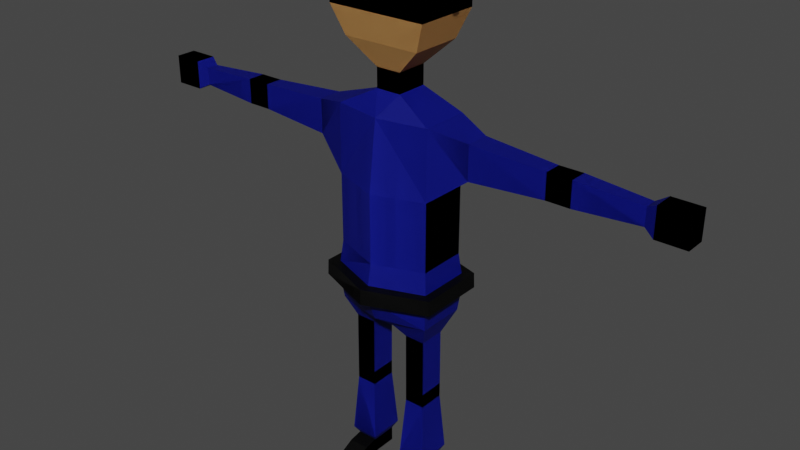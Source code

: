 # Source: Police.blend  (saved by Blender 3.3.6; exported with 4.5.12 LTS)
import bpy
from mathutils import Matrix  # noqa: F401  (used for matrix-valued properties, if any)

bpy.ops.wm.read_factory_settings(use_empty=True)
scene = bpy.context.scene
scene.name = 'Scene'

# ---- collections
col_collection = bpy.data.collections.new('Collection'); scene.collection.children.link(col_collection)

# ---- materials (node trees are filled in below, after node groups)
mat_skin = bpy.data.materials.new('Skin')
mat_skin.use_transparent_shadow = False
mat_shirt = bpy.data.materials.new('Shirt')
mat_shirt.use_transparent_shadow = False
mat_shoes = bpy.data.materials.new('shoes')
mat_shoes.use_transparent_shadow = False
mat_eye = bpy.data.materials.new('eye')
mat_eye.use_transparent_shadow = False

# ---- material node trees
mat_skin.use_nodes = True; mat_skin.node_tree.nodes.clear()
_N = mat_skin.node_tree.nodes; _L = mat_skin.node_tree.links
n0 = _N.new('ShaderNodeOutputMaterial'); n0.name = 'Material Output'; n0.location = (300, 300)
n1 = _N.new('ShaderNodeBsdfPrincipled'); n1.name = 'Principled BSDF'; n1.location = (10, 300)
n1.distribution = 'GGX'
n1.subsurface_method = 'RANDOM_WALK_SKIN'
n1.inputs[0].default_value = (0.7454, 0.4125, 0.1413, 1.0)
n1.inputs[3].default_value = 1.45
n1.inputs[27].default_value = (0.0, 0.0, 0.0, 1.0)
n1.inputs[28].default_value = 1.0
_L.new(n1.outputs[0], n0.inputs[0])
n0.is_active_output = True
mat_shirt.use_nodes = True; mat_shirt.node_tree.nodes.clear()
_N = mat_shirt.node_tree.nodes; _L = mat_shirt.node_tree.links
n0 = _N.new('ShaderNodeBsdfPrincipled'); n0.name = 'Principled BSDF'; n0.location = (10, 300)
n0.distribution = 'GGX'
n0.subsurface_method = 'RANDOM_WALK_SKIN'
n0.inputs[0].default_value = (0.004615, 0.0105, 0.3363, 1.0)
n0.inputs[3].default_value = 1.45
n0.inputs[27].default_value = (0.0, 0.0, 0.0, 1.0)
n0.inputs[28].default_value = 1.0
n1 = _N.new('ShaderNodeOutputMaterial'); n1.name = 'Material Output'; n1.location = (300, 300)
_L.new(n0.outputs[0], n1.inputs[0])
n1.is_active_output = True
mat_shoes.use_nodes = True; mat_shoes.node_tree.nodes.clear()
_N = mat_shoes.node_tree.nodes; _L = mat_shoes.node_tree.links
n0 = _N.new('ShaderNodeBsdfPrincipled'); n0.name = 'Principled BSDF'; n0.location = (10, 300)
n0.distribution = 'GGX'
n0.subsurface_method = 'RANDOM_WALK_SKIN'
n0.inputs[0].default_value = (0.0, 0.0, 0.0, 1.0)
n0.inputs[3].default_value = 1.45
n0.inputs[27].default_value = (0.0, 0.0, 0.0, 1.0)
n0.inputs[28].default_value = 1.0
n1 = _N.new('ShaderNodeOutputMaterial'); n1.name = 'Material Output'; n1.location = (300, 300)
_L.new(n0.outputs[0], n1.inputs[0])
n1.is_active_output = True
mat_eye.use_nodes = True; mat_eye.node_tree.nodes.clear()
_N = mat_eye.node_tree.nodes; _L = mat_eye.node_tree.links
n0 = _N.new('ShaderNodeBsdfPrincipled'); n0.name = 'Principled BSDF'; n0.location = (10, 300)
n0.distribution = 'GGX'
n0.subsurface_method = 'RANDOM_WALK_SKIN'
n0.inputs[3].default_value = 1.45
n0.inputs[27].default_value = (0.0, 0.0, 0.0, 1.0)
n0.inputs[28].default_value = 1.0
n1 = _N.new('ShaderNodeOutputMaterial'); n1.name = 'Material Output'; n1.location = (300, 300)
_L.new(n0.outputs[0], n1.inputs[0])
n1.is_active_output = True

# ---- world
world_world = bpy.data.worlds.new('World'); scene.world = world_world
world_world.use_nodes = True; world_world.node_tree.nodes.clear()
_N = world_world.node_tree.nodes; _L = world_world.node_tree.links
n0 = _N.new('ShaderNodeOutputWorld'); n0.name = 'World Output'; n0.location = (300, 300)
n1 = _N.new('ShaderNodeBackground'); n1.name = 'Background'; n1.location = (10, 300)
n1.inputs[0].default_value = (0.05088, 0.05088, 0.05088, 1.0)
_L.new(n1.outputs[0], n0.inputs[0])
n0.is_active_output = True
world_world.color = (0.05088, 0.05088, 0.05088)
world_world.use_sun_shadow = False
world_world.sun_shadow_jitter_overblur = 0.0

# ---- meshes
me_cube = bpy.data.meshes.new('Cube')
me_cube.from_pydata([(0.1174, 0.05872, 0.9009), (0.02752, 0.05872, 0.4063), (0.1174, -0.05872, 0.9009), (0.02752, -0.05872, 0.4063), (0.0, 0.05872, 0.4063), (0.0, -0.08036, 0.9009), (0.0, -0.05872, 0.4063), (0.0, 0.07366, 0.9009), (0.1174, 0.05872, 0.736), (0.1174, 0.05872, 0.5711), (0.1174, -0.05872, 0.736), (0.1174, -0.05872, 0.5711), (0.0, -0.1005, 0.736), (0.0, -0.1005, 0.5711), (0.0, 0.07366, 0.736), (0.0, 0.08873, 0.5711), (0.1174, 0.05872, 0.4275), (0.1174, -0.05872, 0.4275), (0.0, -0.08798, 0.4275), (0.0, 0.08873, 0.4275), (0.09671, 0.02587, 0.3752), (0.04718, 0.02587, 0.3756), (0.09671, -0.0371, 0.3752), (0.04718, -0.0371, 0.3756), (0.09746, 0.02587, 0.2357), (0.04793, 0.02587, 0.2357), (0.09746, -0.0371, 0.2357), (0.04793, -0.0371, 0.2357), (0.09746, 0.02587, 0.2187), (0.04793, 0.02587, 0.2187), (0.09746, -0.0371, 0.2187), (0.04793, -0.0371, 0.2187), (0.09746, 0.02587, 0.2008), (0.04793, 0.02587, 0.2008), (0.09746, -0.0371, 0.2008), (0.04793, -0.0371, 0.2008), (0.09746, 0.02587, 0.03786), (0.04793, 0.02587, 0.03786), (0.09746, -0.0371, 0.03786), (0.04793, -0.0371, 0.03786), (0.09746, 0.02587, 0.001224), (0.04793, 0.02587, 0.001224), (0.09746, -0.0371, 0.001224), (0.04793, -0.0371, 0.001224), (0.09746, -0.07047, 0.03162), (0.04793, -0.07047, 0.03162), (0.09746, -0.07047, 0.001224), (0.04793, -0.07047, 0.001224), (0.09746, -0.1009, 0.01608), (0.04793, -0.1009, 0.01608), (0.09746, -0.1009, 0.001224), (0.04793, -0.1009, 0.001224), (0.03888, 0.03739, 0.05551), (0.03888, -0.04862, 0.05551), (0.1065, 0.03739, 0.05551), (0.1065, -0.04862, 0.05551), (0.1996, 0.02901, 0.8803), (0.1996, -0.02901, 0.8803), (0.1996, 0.02901, 0.7989), (0.1996, -0.02901, 0.7989), (0.3768, 0.02128, 0.8695), (0.3768, -0.02128, 0.8695), (0.3768, 0.02128, 0.8098), (0.3768, -0.02128, 0.8098), (0.4021, 0.02128, 0.8695), (0.4021, -0.02128, 0.8695), (0.4021, 0.02128, 0.8098), (0.4021, -0.02128, 0.8098), (0.4338, 0.02128, 0.8695), (0.4338, -0.02128, 0.8695), (0.4338, 0.02128, 0.8098), (0.4338, -0.02128, 0.8098), (0.5857, 0.0148, 0.8604), (0.5857, -0.0148, 0.8604), (0.5857, 0.0148, 0.8189), (0.5857, -0.0148, 0.8189), (0.6097, 0.02447, 0.874), (0.6097, -0.02447, 0.874), (0.6097, 0.02447, 0.8053), (0.6097, -0.02447, 0.8053), (0.6802, 0.02447, 0.874), (0.6802, -0.02447, 0.874), (0.6802, 0.02447, 0.8053), (0.6802, -0.02447, 0.8053), (0.1174, 0.05872, 0.9009), (0.1174, -0.05872, 0.9009), (0.0, 0.07354, 0.9009), (0.0, -0.08018, 0.9009), (0.03013, 0.03847, 0.9467), (0.03013, -0.03847, 0.9467), (0.0, 0.03847, 0.9467), (0.0, -0.03847, 0.9467), (0.03013, 0.03847, 0.9932), (0.03013, -0.03847, 0.9932), (0.0, 0.03847, 0.9932), (0.0, -0.03847, 0.9932), (0.09258, 0.06293, 1.053), (0.09258, -0.06293, 1.053), (0.0, 0.06293, 1.053), (0.0, -0.06293, 1.053), (0.09258, 0.06293, 1.255), (0.09258, -0.06293, 1.255), (0.0, 0.06293, 1.255), (0.0, -0.06293, 1.255), (0.0, 0.07902, 1.119), (0.0, 0.07902, 1.204), (0.1192, 0.07902, 1.204), (0.1192, 0.07902, 1.119), (0.1192, -0.07902, 1.119), (0.1192, -0.07902, 1.204), (0.0, -0.07902, 1.204), (0.0, -0.07902, 1.119), (0.1228, 0.06439, 0.5204), (0.1228, -0.06385, 0.5204), (0.0, -0.1094, 0.5204), (0.0, 0.09716, 0.5204), (0.1237, 0.06545, 0.484), (0.1237, -0.06481, 0.484), (0.0, -0.1111, 0.484), (0.0, 0.09873, 0.484), (0.1447, 0.08105, 0.5215), (0.1454, -0.07947, 0.5214), (0.0, 0.1237, 0.5214), (0.0, -0.1352, 0.5214), (0.1455, 0.08224, 0.4851), (0.1463, -0.08054, 0.4851), (0.0, -0.1369, 0.485), (0.0, 0.1253, 0.485), (0.1192, 0.008852, 1.18), (0.1192, 0.008852, 1.143), (0.1192, -0.008852, 1.143), (0.1192, -0.008852, 1.18), (0.1406, 0.008852, 1.18), (0.1406, 0.008852, 1.143), (0.1406, -0.008852, 1.143), (0.1406, -0.008852, 1.18), (0.08458, -0.07902, 1.144), (0.08458, -0.07902, 1.179), (0.03458, -0.07902, 1.179), (0.03458, -0.07902, 1.144), (0.05958, -0.07902, 1.144), (0.05958, -0.07902, 1.179), (0.08458, -0.08877, 1.144), (0.08458, -0.08877, 1.179), (0.03458, -0.08877, 1.144), (0.03458, -0.08877, 1.179), (0.05958, -0.08877, 1.144), (0.05958, -0.08877, 1.179)], [], [(4, 1, 3, 6), (0, 2, 57, 56), (14, 7, 0, 8), (0, 7, 86, 84), (10, 2, 5, 12), (113, 11, 13, 114), (11, 10, 12, 13), (115, 15, 9, 112), (15, 14, 8, 9), (112, 9, 11, 113), (9, 8, 10, 11), (3, 1, 21, 23), (4, 19, 16, 1), (3, 17, 18, 6), (22, 23, 27, 26), (17, 3, 23, 22), (16, 17, 22, 20), (1, 16, 20, 21), (27, 25, 29, 31), (23, 21, 25, 27), (21, 20, 24, 25), (20, 22, 26, 24), (28, 30, 34, 32), (25, 24, 28, 29), (24, 26, 30, 28), (26, 27, 31, 30), (53, 52, 37, 39), (30, 31, 35, 34), (31, 29, 33, 35), (29, 28, 32, 33), (37, 36, 40, 41), (52, 54, 36, 37), (54, 55, 38, 36), (55, 53, 39, 38), (41, 40, 42, 43), (36, 38, 42, 40), (43, 42, 46, 47), (39, 37, 41, 43), (46, 44, 48, 50), (42, 38, 44, 46), (38, 39, 45, 44), (39, 43, 47, 45), (48, 49, 51, 50), (44, 45, 49, 48), (45, 47, 51, 49), (47, 46, 50, 51), (34, 35, 53, 55), (32, 34, 55, 54), (33, 32, 54, 52), (35, 33, 52, 53), (59, 58, 62, 63), (2, 10, 59, 57), (10, 8, 58, 59), (8, 0, 56, 58), (61, 63, 67, 65), (58, 56, 60, 62), (57, 59, 63, 61), (56, 57, 61, 60), (65, 67, 71, 69), (60, 61, 65, 64), (63, 62, 66, 67), (62, 60, 64, 66), (71, 70, 74, 75), (64, 65, 69, 68), (67, 66, 70, 71), (66, 64, 68, 70), (72, 73, 77, 76), (70, 68, 72, 74), (69, 71, 75, 73), (68, 69, 73, 72), (77, 79, 83, 81), (75, 74, 78, 79), (74, 72, 76, 78), (73, 75, 79, 77), (82, 80, 81, 83), (76, 77, 81, 80), (79, 78, 82, 83), (78, 76, 80, 82), (84, 86, 90, 88), (2, 0, 84, 85), (5, 2, 85, 87), (88, 90, 94, 92), (87, 85, 89, 91), (85, 84, 88, 89), (92, 94, 98, 96), (91, 89, 93, 95), (89, 88, 92, 93), (106, 105, 102, 100), (95, 93, 97, 99), (93, 92, 96, 97), (100, 102, 103, 101), (110, 109, 101, 103), (109, 106, 100, 101), (97, 96, 107, 108), (108, 107, 106, 109), (99, 97, 108, 111), (111, 108, 109, 110), (96, 98, 104, 107), (107, 104, 105, 106), (117, 116, 124, 125), (112, 113, 121, 120), (113, 114, 123, 121), (17, 117, 118, 18), (19, 119, 116, 16), (16, 116, 117, 17), (124, 120, 121, 125), (127, 122, 120, 124), (125, 121, 123, 126), (118, 117, 125, 126), (115, 112, 120, 122), (116, 119, 127, 124), (130, 131, 128, 129), (134, 133, 132, 135), (131, 130, 134, 135), (130, 129, 133, 134), (129, 128, 132, 133), (128, 131, 135, 132), (140, 141, 137, 136), (139, 138, 141, 140), (146, 142, 143, 147), (144, 146, 147, 145), (136, 137, 143, 142), (137, 141, 147, 143), (141, 138, 145, 147), (138, 139, 144, 145), (140, 136, 142, 146), (139, 140, 146, 144)])
me_cube.polygons.foreach_set('material_index', [1, 1, 1, 0, 1, 1, 1, 1, 1, 1, 1, 1, 1, 1, 1, 1, 1, 1, 1, 1, 1, 1, 1, 1, 1, 1, 1, 1, 1, 1, 2, 1, 1, 1, 2, 2, 2, 2, 2, 2, 2, 2, 2, 2, 2, 2, 1, 1, 1, 1, 1, 1, 1, 1, 1, 1, 1, 1, 1, 1, 1, 1, 1, 1, 1, 1, 1, 1, 1, 1, 0, 1, 1, 1, 0, 0, 0, 0, 1, 0, 0, 0, 1, 1, 0, 0, 0, 0, 0, 0, 0, 0, 0, 0, 0, 0, 0, 0, 0, 2, 2, 2, 1, 1, 1, 2, 2, 2, 2, 2, 2, 0, 0, 0, 0, 0, 0, 0, 0, 3, 2, 3, 3, 2, 2, 3, 2])
_uv = me_cube.uv_layers.new(name='UVMap')
_uv.uv.foreach_set('vector', [0.4595, 0.8071, 0.4595, 0.8071, 0.4595, 0.8071, 0.4595, 0.8071, 0.2709, 0.8141, 0.4545, 0.8219, 0.4545, 0.8219, 0.4545, 0.8219, 0.4545, 0.8219, 0.4545, 0.8219, 0.2709, 0.8141, 0.4545, 0.8219, 0.4545, 0.8219, 0.4545, 0.8219, 0.4545, 0.8219, 0.4545, 0.8219, 0.4545, 0.8219, 0.4545, 0.8219, 0.4545, 0.8219, 0.4545, 0.8219, 0.4545, 0.8219, 0.4545, 0.8219, 0.4545, 0.8219, 0.4545, 0.8219, 0.4545, 0.8219, 0.4545, 0.8219, 0.4545, 0.8219, 0.4545, 0.8219, 0.4545, 0.8219, 0.4545, 0.8219, 0.4545, 0.8219, 0.4545, 0.8219, 0.4545, 0.8219, 0.4545, 0.8219, 0.4545, 0.8219, 0.4545, 0.8219, 0.4545, 0.8219, 0.4545, 0.8219, 0.4545, 0.8219, 0.4545, 0.8219, 0.4545, 0.8219, 0.4545, 0.8219, 0.4545, 0.8219, 0.4545, 0.8219, 0.4595, 0.8071, 0.4595, 0.8071, 0.4595, 0.8071, 0.4595, 0.8071, 0.4595, 0.8071, 0.4595, 0.8071, 0.4595, 0.8071, 0.4595, 0.8071, 0.4595, 0.8071, 0.4595, 0.8071, 0.4595, 0.8071, 0.4595, 0.8071, 0.4595, 0.8071, 0.4595, 0.8071, 0.4595, 0.8071, 0.4595, 0.8071, 0.4595, 0.8071, 0.4595, 0.8071, 0.4595, 0.8071, 0.4595, 0.8071, 0.4595, 0.8071, 0.4595, 0.8071, 0.4595, 0.8071, 0.4595, 0.8071, 0.4595, 0.8071, 0.4595, 0.8071, 0.4595, 0.8071, 0.4595, 0.8071, 0.4595, 0.8071, 0.4595, 0.8071, 0.4595, 0.8071, 0.4595, 0.8071, 0.4595, 0.8071, 0.4595, 0.8071, 0.4595, 0.8071, 0.4595, 0.8071, 0.4595, 0.8071, 0.4595, 0.8071, 0.4595, 0.8071, 0.4595, 0.8071, 0.4595, 0.8071, 0.4595, 0.8071, 0.4595, 0.8071, 0.4595, 0.8071, 0.4595, 0.8071, 0.4595, 0.8071, 0.4595, 0.8071, 0.4595, 0.8071, 0.4595, 0.8071, 0.4595, 0.8071, 0.4595, 0.8071, 0.4595, 0.8071, 0.4595, 0.8071, 0.4595, 0.8071, 0.4595, 0.8071, 0.4595, 0.8071, 0.4595, 0.8071, 0.4595, 0.8071, 0.4595, 0.8071, 0.4595, 0.8071, 0.4595, 0.8071, 0.4595, 0.8071, 0.4595, 0.8071, 0.4595, 0.8071, 0.4595, 0.8071, 0.4595, 0.8071, 0.4595, 0.8071, 0.4595, 0.8071, 0.4595, 0.8071, 0.4595, 0.8071, 0.4595, 0.8071, 0.4595, 0.8071, 0.4595, 0.8071, 0.4595, 0.8071, 0.4595, 0.8071, 0.4595, 0.8071, 0.9664, 0.9252, 0.9664, 0.9252, 0.9664, 0.9252, 0.9664, 0.9252, 0.4595, 0.8071, 0.4595, 0.8071, 0.4595, 0.8071, 0.4595, 0.8071, 0.4595, 0.8071, 0.4595, 0.8071, 0.4595, 0.8071, 0.4595, 0.8071, 0.4595, 0.8071, 0.4595, 0.8071, 0.4595, 0.8071, 0.4595, 0.8071, 0.9664, 0.9252, 0.9664, 0.9252, 0.9664, 0.9252, 0.9664, 0.9252, 0.9664, 0.9252, 0.9664, 0.9252, 0.9664, 0.9252, 0.9664, 0.9252, 0.9664, 0.9252, 0.9664, 0.9252, 0.9664, 0.9252, 0.9664, 0.9252, 0.9664, 0.9252, 0.9664, 0.9252, 0.9664, 0.9252, 0.9664, 0.9252, 0.9664, 0.9252, 0.9664, 0.9252, 0.9664, 0.9252, 0.9664, 0.9252, 0.9664, 0.9252, 0.9664, 0.9252, 0.9664, 0.9252, 0.9664, 0.9252, 0.9664, 0.9252, 0.9664, 0.9252, 0.9664, 0.9252, 0.9664, 0.9252, 0.9664, 0.9252, 0.9664, 0.9252, 0.9664, 0.9252, 0.9664, 0.9252, 0.9664, 0.9252, 0.9664, 0.9252, 0.9664, 0.9252, 0.9664, 0.9252, 0.9664, 0.9252, 0.9664, 0.9252, 0.9664, 0.9252, 0.9664, 0.9252, 0.9664, 0.9252, 0.9664, 0.9252, 0.9664, 0.9252, 0.9664, 0.9252, 0.9664, 0.9252, 0.9664, 0.9252, 0.9664, 0.9252, 0.9664, 0.9252, 0.4595, 0.8071, 0.4595, 0.8071, 0.4595, 0.8071, 0.4595, 0.8071, 0.4595, 0.8071, 0.4595, 0.8071, 0.4595, 0.8071, 0.4595, 0.8071, 0.4595, 0.8071, 0.4595, 0.8071, 0.4595, 0.8071, 0.4595, 0.8071, 0.4595, 0.8071, 0.4595, 0.8071, 0.4595, 0.8071, 0.4595, 0.8071, 0.4545, 0.8219, 0.4545, 0.8219, 0.4545, 0.8219, 0.4545, 0.8219, 0.4545, 0.8219, 0.4545, 0.8219, 0.4545, 0.8219, 0.4545, 0.8219, 0.4545, 0.8219, 0.4545, 0.8219, 0.4545, 0.8219, 0.4545, 0.8219, 0.4545, 0.8219, 0.2709, 0.8141, 0.4545, 0.8219, 0.4545, 0.8219, 0.4545, 0.8219, 0.4545, 0.8219, 0.4545, 0.8219, 0.4545, 0.8219, 0.4545, 0.8219, 0.4545, 0.8219, 0.4545, 0.8219, 0.4545, 0.8219, 0.4545, 0.8219, 0.4545, 0.8219, 0.4545, 0.8219, 0.4545, 0.8219, 0.4545, 0.8219, 0.4545, 0.8219, 0.4545, 0.8219, 0.4545, 0.8219, 0.4545, 0.8219, 0.4545, 0.8219, 0.4545, 0.8219, 0.4545, 0.8219, 0.4545, 0.8219, 0.4545, 0.8219, 0.4545, 0.8219, 0.4545, 0.8219, 0.4545, 0.8219, 0.4545, 0.8219, 0.4545, 0.8219, 0.4545, 0.8219, 0.4545, 0.8219, 0.4545, 0.8219, 0.4545, 0.8219, 0.4545, 0.8219, 0.4545, 0.8219, 0.4545, 0.8219, 0.4545, 0.8219, 0.4545, 0.8219, 0.4545, 0.8219, 0.4545, 0.8219, 0.4545, 0.8219, 0.4545, 0.8219, 0.4545, 0.8219, 0.4545, 0.8219, 0.4545, 0.8219, 0.4545, 0.8219, 0.4545, 0.8219, 0.4545, 0.8219, 0.4545, 0.8219, 0.4545, 0.8219, 0.3071, 0.4359, 0.3071, 0.4359, 0.3071, 0.4359, 0.3071, 0.4359, 0.4545, 0.8219, 0.4545, 0.8219, 0.4545, 0.8219, 0.4545, 0.8219, 0.4545, 0.8219, 0.4545, 0.8219, 0.4545, 0.8219, 0.4545, 0.8219, 0.4545, 0.8219, 0.4545, 0.8219, 0.4545, 0.8219, 0.4545, 0.8219, 0.3071, 0.4359, 0.3071, 0.4359, 0.3071, 0.4359, 0.3071, 0.4359, 0.3071, 0.4359, 0.3071, 0.4359, 0.3071, 0.4359, 0.3071, 0.4359, 0.3071, 0.4359, 0.3071, 0.4359, 0.3071, 0.4359, 0.3071, 0.4359, 0.3071, 0.4359, 0.3071, 0.4359, 0.3071, 0.4359, 0.3071, 0.4359, 0.3071, 0.4359, 0.3071, 0.4359, 0.3071, 0.4359, 0.3071, 0.4359, 0.3071, 0.4359, 0.3071, 0.4359, 0.3071, 0.4359, 0.3071, 0.4359, 0.3071, 0.4359, 0.3071, 0.4359, 0.3071, 0.4359, 0.3071, 0.4359, 0.3071, 0.4359, 0.3071, 0.4359, 0.3071, 0.4359, 0.3071, 0.4359, 0.4545, 0.8219, 0.4545, 0.8219, 0.4545, 0.8219, 0.4545, 0.8219, 0.4545, 0.8219, 0.2709, 0.8141, 0.4545, 0.8219, 0.4545, 0.8219, 0.4545, 0.8219, 0.4545, 0.8219, 0.4545, 0.8219, 0.4545, 0.8219, 0.3071, 0.4359, 0.3071, 0.4359, 0.3071, 0.4359, 0.3071, 0.4359, 0.4545, 0.8219, 0.4545, 0.8219, 0.4545, 0.8219, 0.4545, 0.8219, 0.4545, 0.8219, 0.4545, 0.8219, 0.4545, 0.8219, 0.4545, 0.8219, 0.3071, 0.4359, 0.3071, 0.4359, 0.3071, 0.4359, 0.3071, 0.4359, 0.3071, 0.4359, 0.3071, 0.4359, 0.3071, 0.4359, 0.3071, 0.4359, 0.3071, 0.4359, 0.3071, 0.4359, 0.3071, 0.4359, 0.3071, 0.4359, 0.3071, 0.4359, 0.3071, 0.4359, 0.3071, 0.4359, 0.3071, 0.4359, 0.3071, 0.4359, 0.3071, 0.4359, 0.3071, 0.4359, 0.3071, 0.4359, 0.3071, 0.4359, 0.3071, 0.4359, 0.3071, 0.4359, 0.3071, 0.4359, 0.2134, 0.4281, 0.2134, 0.4281, 0.2134, 0.4281, 0.2134, 0.4281, 0.3071, 0.4359, 0.3071, 0.4359, 0.3071, 0.4359, 0.3071, 0.4359, 0.3071, 0.4359, 0.3071, 0.4359, 0.3071, 0.4359, 0.3071, 0.4359, 0.3071, 0.4359, 0.3071, 0.4359, 0.3071, 0.4359, 0.3071, 0.4359, 0.3071, 0.4359, 0.3071, 0.4359, 0.3071, 0.4359, 0.3071, 0.4359, 0.3071, 0.4359, 0.3071, 0.4359, 0.3071, 0.4359, 0.3071, 0.4359, 0.3071, 0.4359, 0.3071, 0.4359, 0.3071, 0.4359, 0.3071, 0.4359, 0.3071, 0.4359, 0.3071, 0.4359, 0.3071, 0.4359, 0.3071, 0.4359, 0.3071, 0.4359, 0.3071, 0.4359, 0.3071, 0.4359, 0.3071, 0.4359, 0.9713, 0.9449, 0.9713, 0.9449, 0.9713, 0.9449, 0.9713, 0.9449, 0.9713, 0.9449, 0.9713, 0.9449, 0.9713, 0.9449, 0.9713, 0.9449, 0.9713, 0.9449, 0.9713, 0.9449, 0.9713, 0.9449, 0.9713, 0.9449, 0.4595, 0.8071, 0.4595, 0.8071, 0.4595, 0.8071, 0.4595, 0.8071, 0.4595, 0.8071, 0.4595, 0.8071, 0.4595, 0.8071, 0.4595, 0.8071, 0.4595, 0.8071, 0.4595, 0.8071, 0.4595, 0.8071, 0.4595, 0.8071, 0.9713, 0.9449, 0.9713, 0.9449, 0.9713, 0.9449, 0.9713, 0.9449, 0.9713, 0.9449, 0.9713, 0.9449, 0.9713, 0.9449, 0.9713, 0.9449, 0.9713, 0.9449, 0.9713, 0.9449, 0.9713, 0.9449, 0.9713, 0.9449, 0.9713, 0.9449, 0.9713, 0.9449, 0.9713, 0.9449, 0.9713, 0.9449, 0.9713, 0.9449, 0.9713, 0.9449, 0.9713, 0.9449, 0.9713, 0.9449, 0.9713, 0.9449, 0.9713, 0.9449, 0.9713, 0.9449, 0.9713, 0.9449, 0.2134, 0.4281, 0.2134, 0.4281, 0.2134, 0.4281, 0.2134, 0.4281, 0.3071, 0.4359, 0.3071, 0.4359, 0.3071, 0.4359, 0.3071, 0.4359, 0.3071, 0.4359, 0.3071, 0.4359, 0.3071, 0.4359, 0.3071, 0.4359, 0.3071, 0.4359, 0.3071, 0.4359, 0.3071, 0.4359, 0.3071, 0.4359, 0.3071, 0.4359, 0.3071, 0.4359, 0.3071, 0.4359, 0.3071, 0.4359, 0.3071, 0.4359, 0.3071, 0.4359, 0.3071, 0.4359, 0.3071, 0.4359, 0.09784, 0.924, 0.09784, 0.924, 0.09784, 0.924, 0.09784, 0.924, 0.9728, 0.9553, 0.9728, 0.9553, 0.9728, 0.9553, 0.9728, 0.9553, 0.09784, 0.924, 0.09784, 0.924, 0.09784, 0.924, 0.09784, 0.924, 0.9728, 0.9553, 0.9728, 0.9553, 0.9728, 0.9553, 0.9728, 0.9553, 0.09784, 0.924, 0.09784, 0.924, 0.09784, 0.924, 0.09784, 0.924, 0.09784, 0.924, 0.09784, 0.924, 0.09784, 0.924, 0.09784, 0.924, 0.9728, 0.9553, 0.9728, 0.9553, 0.9728, 0.9553, 0.9728, 0.9553, 0.9728, 0.9553, 0.9728, 0.9553, 0.9728, 0.9553, 0.9728, 0.9553, 0.09784, 0.924, 0.09784, 0.924, 0.09784, 0.924, 0.09784, 0.924, 0.9728, 0.9553, 0.9728, 0.9553, 0.9728, 0.9553, 0.9728, 0.9553])
me_cube.materials.append(mat_skin)
me_cube.materials.append(mat_shirt)
me_cube.materials.append(mat_shoes)
me_cube.materials.append(mat_eye)
me_cube.use_mirror_vertex_groups = False
me_cube.update()
me_cube_001 = bpy.data.meshes.new('Cube.001')
me_cube_001.from_pydata([(0.1046, 0.1047, 1.281), (0.02529, -0.1254, 1.283), (0.0, 0.1047, 1.281), (0.0, -0.1344, 1.288), (0.0, 0.1042, 1.213), (0.1397, 0.1042, 1.213), (0.1397, -0.1042, 1.213), (0.0, -0.1042, 1.228), (0.0, 0.1043, 1.235), (0.03223, -0.1163, 1.253), (0.1285, 0.1043, 1.235), (0.0, -0.1152, 1.249), (0.1405, -0.1614, 1.199), (0.0, -0.1614, 1.213), (0.124, -0.1617, 1.222), (0.0, -0.1724, 1.234), (0.08817, -0.1054, 1.285), (0.0, -0.1385, 1.297), (0.1232, -0.1046, 1.236), (0.0, -0.1192, 1.257)], [], [(10, 8, 2, 0), (0, 2, 17, 16), (19, 9, 1, 3), (18, 10, 0, 16), (5, 6, 7, 4), (6, 5, 10, 18), (7, 6, 12, 13), (5, 4, 8, 10), (13, 12, 14, 15), (18, 11, 15, 14), (6, 18, 14, 12), (3, 1, 16, 17), (1, 9, 18, 16), (9, 19, 11, 18)])
me_cube_001.polygons.foreach_set('material_index', [0, 0, 1, 0, 0, 0, 0, 0, 0, 0, 0, 0, 0, 0])
_uv = me_cube_001.uv_layers.new(name='UVMap')
_uv.uv.foreach_set('vector', [0.311, 0.8149, 0.311, 0.8149, 0.311, 0.8149, 0.311, 0.8149, 0.311, 0.8149, 0.311, 0.8149, 0.311, 0.8149, 0.311, 0.8149, 0.1743, 0.557, 0.1743, 0.557, 0.1743, 0.557, 0.1743, 0.557, 0.311, 0.8149, 0.311, 0.8149, 0.311, 0.8149, 0.311, 0.8149, 0.311, 0.8149, 0.311, 0.8149, 0.311, 0.8149, 0.311, 0.8149, 0.311, 0.8149, 0.311, 0.8149, 0.311, 0.8149, 0.311, 0.8149, 0.9478, 0.9477, 0.9478, 0.9477, 0.9478, 0.9477, 0.9478, 0.9477, 0.311, 0.8149, 0.311, 0.8149, 0.311, 0.8149, 0.311, 0.8149, 0.9478, 0.9477, 0.9478, 0.9477, 0.9478, 0.9477, 0.9478, 0.9477, 0.9478, 0.9477, 0.9478, 0.9477, 0.9478, 0.9477, 0.9478, 0.9477, 0.9478, 0.9477, 0.9478, 0.9477, 0.9478, 0.9477, 0.9478, 0.9477, 0.311, 0.8149, 0.311, 0.8149, 0.311, 0.8149, 0.311, 0.8149, 0.311, 0.8149, 0.311, 0.8149, 0.311, 0.8149, 0.311, 0.8149, 0.311, 0.8149, 0.311, 0.8149, 0.311, 0.8149, 0.311, 0.8149])
me_cube_001.materials.append(mat_shoes)
me_cube_001.materials.append(mat_eye)
me_cube_001.use_mirror_vertex_groups = False
me_cube_001.update()
arm_armature_001 = bpy.data.armatures.new('Armature.001')  # bones are not reproduced

# ---- objects
ob_police = bpy.data.objects.new('Police', me_cube)
ob_hat = bpy.data.objects.new('Hat', me_cube_001)
ob_root = bpy.data.objects.new('Root', arm_armature_001)

# ---- transforms, parenting, visibility, modifiers, constraints
ob_police.parent = ob_root
ob_police.matrix_parent_inverse = Matrix(((1.0, -0.0, 0.0, -0.0), (-0.0, 1.0, -0.0, 0.0), (0.0, -0.0, 1.0, -0.4524), (-0.0, 0.0, -0.0, 1.0)))
ob_police.location = (0.0, 0.0, 0.0)
ob_police.lock_rotations_4d = False
ob_police.empty_display_type = 'ARROWS'
ob_police.lineart.crease_threshold = 0.0
_vg = ob_police.vertex_groups.new(name='Root Bone')
for _i, _w in zip([1, 3, 4, 6, 9, 11, 13, 15, 16, 17, 18, 19, 21, 23, 112, 113, 114, 115, 116, 117, 118, 119, 120, 121, 122, 123, 124, 125, 126, 127], [0.4849, 0.4204, 0.6074, 0.514, 0.01714, 0.01265, 0.1115, 0.117, 0.05234, 0.6467, 0.4924, 0.5662, 0.0503, 0.0668, 0.05075, 0.04562, 0.285, 0.3385, 0.0619, 0.06312, 0.3064, 0.3471, 0.03395, 0.03598, 0.3564, 0.3144, 0.05028, 0.05168, 0.3006, 0.3327]): _vg.add([_i], _w, 'REPLACE')
_vg = ob_police.vertex_groups.new(name='Spine 1')
for _i, _w in zip([1, 3, 4, 6, 8, 9, 10, 11, 12, 13, 14, 15, 16, 17, 18, 19, 112, 113, 114, 115, 116, 117, 118, 119, 120, 121, 122, 123, 124, 125, 126, 127], [0.06169, 0.0737, 0.08308, 0.08714, 0.07232, 0.6218, 0.076, 0.6355, 0.0932, 0.6536, 0.06003, 0.6746, 0.04073, 0.09268, 0.2072, 0.1706, 0.2964, 0.3472, 0.4726, 0.4419, 0.1649, 0.32, 0.4392, 0.407, 0.2278, 0.3099, 0.4227, 0.4503, 0.1846, 0.3162, 0.4594, 0.4375]): _vg.add([_i], _w, 'REPLACE')
_vg = ob_police.vertex_groups.new(name='Spine 2')
for _i, _w in zip([0, 2, 5, 7, 8, 9, 10, 11, 12, 13, 14, 15, 58, 59, 86, 87, 89, 90, 91, 112, 113, 114, 115, 118, 120, 121, 122, 123, 125, 126, 127], [0.05144, 0.03853, 0.3464, 0.33, 0.6944, 0.1025, 0.7003, 0.1043, 0.7685, 0.1268, 0.8449, 0.1166, 0.05117, 0.03344, 0.3297, 0.3462, 0.0003181, 0.07255, 0.03535, 0.04073, 0.04682, 0.07065, 0.05959, 0.008132, 0.01705, 0.02301, 0.04097, 0.0551, 0.003286, 0.02731, 0.01121]): _vg.add([_i], _w, 'REPLACE')
_vg = ob_police.vertex_groups.new(name='Head')
for _i, _w in zip([5, 7, 85, 86, 87, 88, 89, 90, 91, 92, 93, 94, 95, 96, 97, 98, 99, 100, 101, 102, 103, 104, 105, 106, 107, 108, 109, 110, 111, 128, 129, 130, 131, 132, 133, 134, 135, 136, 137, 138, 139, 140, 141, 142, 143, 144, 145, 146, 147], [0.1448, 0.282, 0.04105, 0.2824, 0.1451, 0.2443, 0.1782, 0.5847, 0.6182, 0.9032, 0.9028, 0.9123, 0.9305, 0.98, 0.9783, 0.9809, 1.0, 0.9986, 0.9985, 0.9993, 0.9992, 0.9943, 0.9984, 0.9973, 0.9927, 0.9922, 0.9971, 0.9982, 0.9942, 1.0, 1.0, 1.0, 1.0, 1.0, 1.0, 1.0, 1.0, 1.0, 1.0, 1.0, 1.0, 1.0, 1.0, 1.0, 1.0, 1.0, 1.0, 1.0, 1.0]): _vg.add([_i], _w, 'REPLACE')
_vg = ob_police.vertex_groups.new(name='Shoulder.L')
for _i, _w in zip([0, 2, 5, 7, 8, 9, 10, 11, 12, 14, 56, 57, 58, 59, 84, 85, 86, 87, 88, 89, 90, 91, 92, 93, 94, 95], [0.9236, 0.9397, 0.4767, 0.3715, 0.197, 0.0004808, 0.1895, 0.0009706, 0.09159, 0.05506, 0.981, 0.9763, 0.9184, 0.9311, 0.9894, 0.9436, 0.3713, 0.4768, 0.73, 0.7944, 0.3391, 0.3352, 0.09213, 0.09306, 0.07644, 0.06415]): _vg.add([_i], _w, 'REPLACE')
_vg = ob_police.vertex_groups.new(name='UpperArm.L')
for _i, _w in zip([60, 61, 62, 63, 64, 65, 66, 67, 69, 71], [0.9079, 0.8856, 0.9101, 0.8903, 0.2279, 0.2628, 0.2096, 0.2519, 0.0161, 0.00936]): _vg.add([_i], _w, 'REPLACE')
_vg = ob_police.vertex_groups.new(name='LowerArm.L')
for _i, _w in zip([60, 61, 62, 63, 64, 65, 66, 67, 68, 69, 70, 71], [0.07496, 0.09208, 0.07361, 0.08872, 0.7639, 0.7256, 0.7834, 0.7375, 0.9563, 0.9432, 0.9626, 0.9483]): _vg.add([_i], _w, 'REPLACE')
_vg = ob_police.vertex_groups.new(name='Hand.L')
for _i, _w in zip([72, 73, 74, 75, 76, 77, 78, 79, 80, 81, 82, 83], [0.9871, 0.9874, 0.9889, 0.9887, 0.9971, 0.9971, 0.9976, 0.9976, 0.9996, 0.9996, 0.9997, 0.9997]): _vg.add([_i], _w, 'REPLACE')
_vg = ob_police.vertex_groups.new(name='Shoulder.R')
_vg = ob_police.vertex_groups.new(name='UpperArm.R')
_vg = ob_police.vertex_groups.new(name='LowerArm.R')
_vg = ob_police.vertex_groups.new(name='Hand.R')
_vg = ob_police.vertex_groups.new(name='UpperLeg.L')
for _i, _w in zip([1, 3, 4, 6, 9, 11, 12, 13, 15, 16, 17, 18, 19, 20, 21, 22, 23, 24, 25, 26, 27, 28, 29, 30, 31, 32, 33, 34, 35, 112, 113, 114, 115, 116, 117, 118, 119, 120, 121, 122, 123, 124, 125, 126, 127], [0.4285, 0.3192, 0.2802, 0.009637, 0.01188, 0.006443, 0.0, 6.006e-05, 0.002392, 0.8936, 0.8414, 0.004743, 7.075e-05, 0.9862, 0.93, 0.9746, 0.9095, 0.9266, 0.907, 0.9369, 0.9151, 0.6649, 0.6433, 0.6884, 0.6567, 0.1256, 0.1475, 0.116, 0.1372, 0.06109, 0.004372, 0.01447, 0.1301, 0.0005724, 0.001214, 0.000515, 0.0, 1.794e-05, 0.02494, 0.05341, 0.09147, 0.005982, 1.671e-05, 0.008416, 0.05852]): _vg.add([_i], _w, 'REPLACE')
_vg = ob_police.vertex_groups.new(name='LowerLeg.L')
for _i, _w in zip([24, 25, 26, 27, 28, 29, 30, 31, 32, 33, 34, 35, 36, 37, 38, 39, 40, 41, 42, 43, 52, 53, 54, 55], [0.07224, 0.0898, 0.06111, 0.08048, 0.3326, 0.3524, 0.3051, 0.3341, 0.8689, 0.8447, 0.8662, 0.841, 0.5416, 0.5481, 0.04953, 0.09468, 0.4571, 0.4597, 0.03746, 0.05821, 0.8272, 0.2804, 0.8518, 0.262]): _vg.add([_i], _w, 'REPLACE')
_vg = ob_police.vertex_groups.new(name='Foot.L')
for _i, _w in zip([36, 37, 38, 39, 40, 41, 42, 43, 44, 45, 46, 47, 48, 49, 50, 51, 52, 53, 54, 55], [0.4573, 0.45, 0.9484, 0.9013, 0.5425, 0.5397, 0.9559, 0.9411, 0.994, 0.9826, 0.9942, 0.9886, 0.9987, 0.995, 0.9987, 0.9962, 0.1656, 0.7019, 0.143, 0.7231]): _vg.add([_i], _w, 'REPLACE')
_vg = ob_police.vertex_groups.new(name='UpperLeg.R')
_vg = ob_police.vertex_groups.new(name='LowerLeg.R')
_vg = ob_police.vertex_groups.new(name='Foot.R')
_vg = ob_police.vertex_groups.new(name='Group')
_vg = ob_police.vertex_groups.new(name='Root')
for _i, _w in zip([1, 3, 4, 6, 9, 11, 13, 15, 16, 17, 18, 19, 21, 23, 112, 113, 114, 115, 116, 117, 118, 119, 120, 121, 122, 123, 124, 125, 126, 127], [0.5049, 0.4467, 0.631, 0.5439, 0.02425, 0.01855, 0.1174, 0.1229, 0.05517, 0.05818, 0.5098, 0.5817, 0.05922, 0.07382, 0.05889, 0.05387, 0.2997, 0.3548, 0.07265, 0.07078, 0.3213, 0.3612, 0.05039, 0.048, 0.3728, 0.33, 0.06008, 0.05853, 0.3156, 0.3475]): _vg.add([_i], _w, 'REPLACE')
_m = ob_police.modifiers.new('Mirror', 'MIRROR')
_m.use_clip = True
_m = ob_police.modifiers.new('Mirror.001', 'MIRROR')
_m.use_clip = True
_m = ob_police.modifiers.new('Mirror.002', 'MIRROR')
_m.use_clip = True
_m = ob_police.modifiers.new('Armature', 'ARMATURE')
_m = ob_police.modifiers.new('Armature.001', 'ARMATURE')
_m.object = ob_root
_m = ob_police.modifiers.new('Boolean', 'BOOLEAN')
ob_hat.location = (0.005127, -0.0003596, -0.007028)
ob_hat.lock_rotations_4d = False
ob_hat.empty_display_type = 'ARROWS'
ob_hat.lineart.crease_threshold = 0.0
_m = ob_hat.modifiers.new('Mirror', 'MIRROR')
_m.use_clip = True
_m = ob_hat.modifiers.new('Mirror.001', 'MIRROR')
_m.use_clip = True
_m = ob_hat.modifiers.new('Mirror.002', 'MIRROR')
_m.use_clip = True
_c = ob_hat.constraints.new('CHILD_OF'); _c.name = 'Child Of'
_c.target = ob_root
_c.subtarget = 'Head'
_c.set_inverse_pending = False
_c.inverse_matrix = ((1.0, -0.0, 0.0, -0.0), (-0.0, 0.0, 1.0, -0.9347), (0.0, -1.0, 0.0, -0.0), (0.0, 0.0, -0.0, 1.0))
ob_root.location = (0.0, 0.0, 0.4524)
ob_root.show_in_front = True

# ---- collection membership
col_collection.objects.link(ob_police)
col_collection.objects.link(ob_hat)
col_collection.objects.link(ob_root)

# ---- scene / render settings (as saved in the file)
scene.frame_start = 1; scene.frame_end = 58; scene.frame_set(0)
scene.render.engine = 'BLENDER_EEVEE_NEXT'
scene.cycles.sampling_pattern = 'TABULATED_SOBOL'
scene.cycles.use_light_tree = False
scene.view_settings.view_transform = 'Filmic'
bpy.context.view_layer.update()

# ---- added for rendering (the .blend has no active camera and no usable light): camera, sun
cam_auto = bpy.data.cameras.new('AutoCamera')
cam_auto.lens = 50.0
cam_auto.sensor_width = 36.0
cam_auto.clip_end = 1000.0
ob_auto_camera = bpy.data.objects.new('AutoCamera', cam_auto)
scene.collection.objects.link(ob_auto_camera)
ob_auto_camera.location = (1.38827, -1.66722, 1.73655)
ob_auto_camera.rotation_euler = (1.09748, -7.21219e-08, 0.694738)
scene.camera = ob_auto_camera
light_auto_sun = bpy.data.lights.new('AutoSun', 'SUN')
light_auto_sun.energy = 3.0
light_auto_sun.angle = 0.0523599
ob_auto_sun = bpy.data.objects.new('AutoSun', light_auto_sun)
scene.collection.objects.link(ob_auto_sun)
ob_auto_sun.rotation_euler = (0.872665, 0.174533, 0.523599)
bpy.context.view_layer.update()
